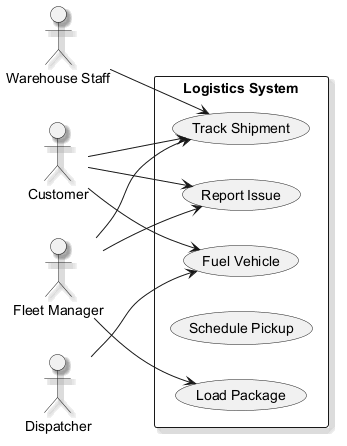

The diagram above was rendered by PlantUML. Its source (embedded in the PNG):
@startuml
skinparam monochrome true
skinparam shadowing true
left to right direction
actor "Warehouse Staff" as WarehouseStaff
actor "Customer" as Customer
actor "Fleet Manager" as FleetManager
actor "Dispatcher" as Dispatcher
rectangle "Logistics System" {
  usecase "Load Package" as UC_LoadPackage
  usecase "Fuel Vehicle" as UC_FuelVehicle
  usecase "Report Issue" as UC_ReportIssue
  usecase "Schedule Pickup" as UC_SchedulePickup
  usecase "Track Shipment" as UC_TrackShipment
}
WarehouseStaff --> UC_TrackShipment
Customer --> UC_FuelVehicle
Customer --> UC_TrackShipment
Customer --> UC_ReportIssue
FleetManager --> UC_LoadPackage
FleetManager --> UC_TrackShipment
FleetManager --> UC_ReportIssue
Dispatcher --> UC_FuelVehicle
@enduml